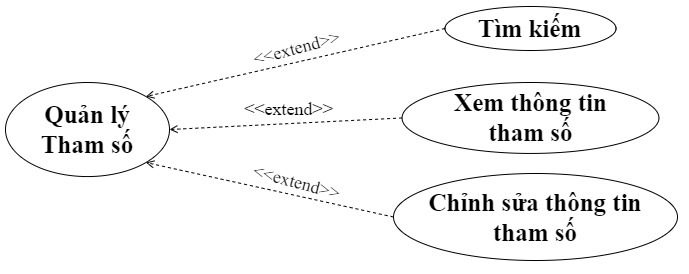

The diagram above was exported from draw.io. Its source (the exported page's mxGraphModel, read from the mxfile embedded in the PNG):
<mxGraphModel dx="934" dy="946" grid="0" gridSize="10" guides="1" tooltips="1" connect="1" arrows="1" fold="1" page="0" pageScale="1" pageWidth="1654" pageHeight="1169" math="0" shadow="0">
  <root>
    <mxCell id="0" />
    <mxCell id="1" parent="0" />
    <mxCell id="CnewqBAG1a3a4AkyQfgM-3" value="Chỉnh sửa thông tin &lt;br style=&quot;font-size: 25px;&quot;&gt;tham số" style="ellipse;whiteSpace=wrap;html=1;fontSize=25;fontFamily=Times New Roman;fontStyle=1" vertex="1" parent="1">
      <mxGeometry x="439" y="-66" width="284" height="87" as="geometry" />
    </mxCell>
    <mxCell id="CnewqBAG1a3a4AkyQfgM-5" value="Quản lý &lt;br&gt;Tham số" style="ellipse;whiteSpace=wrap;html=1;fontSize=25;fontFamily=Times New Roman;fontStyle=1" vertex="1" parent="1">
      <mxGeometry x="51" y="-157" width="164" height="94.06" as="geometry" />
    </mxCell>
    <mxCell id="CnewqBAG1a3a4AkyQfgM-7" value="" style="edgeStyle=none;html=1;endArrow=open;verticalAlign=bottom;dashed=1;labelBackgroundColor=none;rounded=0;exitX=0;exitY=0.5;exitDx=0;exitDy=0;fontSize=25;entryX=1;entryY=1;entryDx=0;entryDy=0;" edge="1" parent="1" source="CnewqBAG1a3a4AkyQfgM-3" target="CnewqBAG1a3a4AkyQfgM-5">
      <mxGeometry width="160" relative="1" as="geometry">
        <mxPoint x="516" y="-191" as="sourcePoint" />
        <mxPoint x="331" y="-96" as="targetPoint" />
      </mxGeometry>
    </mxCell>
    <mxCell id="CnewqBAG1a3a4AkyQfgM-10" value="&lt;font style=&quot;font-size: 18px;&quot;&gt;&amp;lt;&amp;lt;extend&amp;gt;&amp;gt;&lt;/font&gt;" style="text;html=1;strokeColor=none;fillColor=none;align=center;verticalAlign=middle;whiteSpace=wrap;rounded=0;fontFamily=Times New Roman;fontSize=18;rotation=-15;fontStyle=0" vertex="1" parent="1">
      <mxGeometry x="302" y="-208" width="81" height="34.06" as="geometry" />
    </mxCell>
    <mxCell id="CnewqBAG1a3a4AkyQfgM-11" value="&lt;b style=&quot;font-size: 25px;&quot;&gt;Xem thông tin &lt;br style=&quot;font-size: 25px;&quot;&gt;tham số&lt;br&gt;&lt;/b&gt;" style="ellipse;whiteSpace=wrap;html=1;fontSize=25;fontFamily=Times New Roman;" vertex="1" parent="1">
      <mxGeometry x="447.55999999999995" y="-157" width="256.87" height="70.94" as="geometry" />
    </mxCell>
    <mxCell id="CnewqBAG1a3a4AkyQfgM-12" value="" style="edgeStyle=none;html=1;endArrow=open;verticalAlign=bottom;dashed=1;labelBackgroundColor=none;rounded=0;exitX=0;exitY=0.5;exitDx=0;exitDy=0;fontSize=25;entryX=1;entryY=0.5;entryDx=0;entryDy=0;" edge="1" parent="1" source="CnewqBAG1a3a4AkyQfgM-11" target="CnewqBAG1a3a4AkyQfgM-5">
      <mxGeometry width="160" relative="1" as="geometry">
        <mxPoint x="490" y="-199" as="sourcePoint" />
        <mxPoint x="361" y="-99" as="targetPoint" />
      </mxGeometry>
    </mxCell>
    <mxCell id="CnewqBAG1a3a4AkyQfgM-13" value="&lt;font style=&quot;font-size: 18px;&quot;&gt;&amp;lt;&amp;lt;extend&amp;gt;&amp;gt;&lt;/font&gt;" style="text;html=1;strokeColor=none;fillColor=none;align=center;verticalAlign=middle;whiteSpace=wrap;rounded=0;fontFamily=Times New Roman;fontSize=18;rotation=15;fontStyle=0" vertex="1" parent="1">
      <mxGeometry x="302" y="-74" width="81" height="34.06" as="geometry" />
    </mxCell>
    <mxCell id="CnewqBAG1a3a4AkyQfgM-14" value="&lt;b style=&quot;font-size: 25px;&quot;&gt;Tìm kiếm&lt;/b&gt;" style="ellipse;whiteSpace=wrap;html=1;fontSize=25;fontFamily=Times New Roman;" vertex="1" parent="1">
      <mxGeometry x="490.44000000000005" y="-233" width="171.12" height="44" as="geometry" />
    </mxCell>
    <mxCell id="CnewqBAG1a3a4AkyQfgM-15" value="" style="edgeStyle=none;html=1;endArrow=open;verticalAlign=bottom;dashed=1;labelBackgroundColor=none;rounded=0;exitX=0;exitY=0.5;exitDx=0;exitDy=0;fontSize=25;entryX=1;entryY=0;entryDx=0;entryDy=0;" edge="1" parent="1" source="CnewqBAG1a3a4AkyQfgM-14" target="CnewqBAG1a3a4AkyQfgM-5">
      <mxGeometry width="160" relative="1" as="geometry">
        <mxPoint x="480" y="-223" as="sourcePoint" />
        <mxPoint x="341" y="-118" as="targetPoint" />
      </mxGeometry>
    </mxCell>
    <mxCell id="CnewqBAG1a3a4AkyQfgM-16" value="&lt;font style=&quot;font-size: 18px;&quot;&gt;&amp;lt;&amp;lt;extend&amp;gt;&amp;gt;&lt;/font&gt;" style="text;html=1;strokeColor=none;fillColor=none;align=center;verticalAlign=middle;whiteSpace=wrap;rounded=0;fontFamily=Times New Roman;fontSize=18;rotation=0;fontStyle=0" vertex="1" parent="1">
      <mxGeometry x="294" y="-147" width="81" height="34.06" as="geometry" />
    </mxCell>
  </root>
</mxGraphModel>